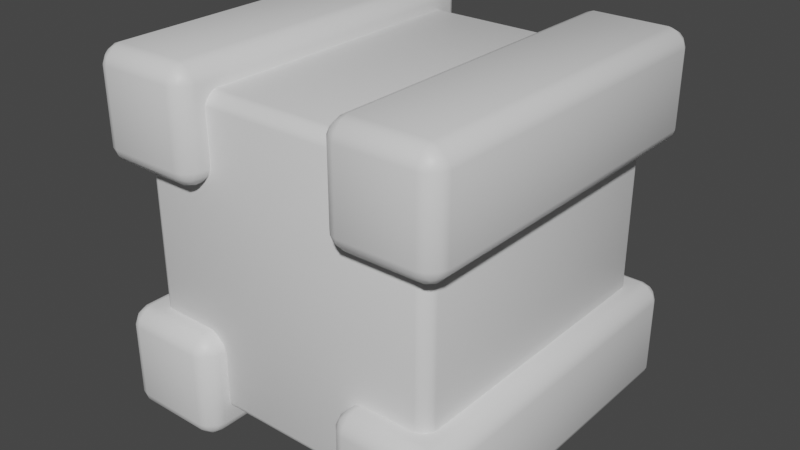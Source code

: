 # Source: Cube.blend  (saved by Blender 2.80.37; exported with 4.5.12 LTS)
import bpy
from mathutils import Matrix  # noqa: F401  (used for matrix-valued properties, if any)

bpy.ops.wm.read_factory_settings(use_empty=True)
scene = bpy.context.scene
scene.name = 'Scene'

# ---- collections
col_collection = bpy.data.collections.new('Collection'); scene.collection.children.link(col_collection)

# ---- materials (node trees are filled in below, after node groups)
mat_material = bpy.data.materials.new('Material')
mat_material.alpha_threshold = 0.0
mat_material.use_transparent_shadow = False
mat_material.roughness = 0.5
mat_material.line_color = (0.0, 0.0, 0.0, 1.0)

# ---- material node trees
mat_material.use_nodes = True; mat_material.node_tree.nodes.clear()
_N = mat_material.node_tree.nodes; _L = mat_material.node_tree.links
n0 = _N.new('ShaderNodeOutputMaterial'); n0.name = 'Material Output'; n0.location = (300, 300)
n1 = _N.new('ShaderNodeBsdfPrincipled'); n1.name = 'Principled BSDF'; n1.location = (10, 300)
n1.distribution = 'GGX'
n1.subsurface_method = 'BURLEY'
n1.inputs[3].default_value = 1.45
_L.new(n1.outputs[0], n0.inputs[0])
n0.is_active_output = True

# ---- world
world_world = bpy.data.worlds.new('World'); scene.world = world_world
world_world.color = (0.05088, 0.05088, 0.05088)
world_world.use_sun_shadow = False
world_world.sun_shadow_jitter_overblur = 0.0

# ---- meshes
me_cube = bpy.data.meshes.new('Cube')
me_cube.from_pydata([(0.8203, 0.8531, 0.7955), (0.7955, 0.8634, 0.7955), (0.7955, 0.8531, 0.8203), (0.8219, 0.8397, 0.8219), (0.7955, 0.8203, 0.8531), (0.7955, 0.7955, 0.8634), (0.8203, 0.7955, 0.8531), (0.8219, 0.8219, 0.8397), (0.8531, 0.8203, 0.7955), (0.8397, 0.8219, 0.8219), (0.8531, 0.7955, 0.8203), (0.8634, 0.7955, 0.7955), (0.8203, 0.7955, -0.8531), (0.7955, 0.7955, -0.8634), (0.7955, 0.8203, -0.8531), (0.8219, 0.8219, -0.8397), (0.7955, 0.8531, -0.8203), (0.7955, 0.8634, -0.7955), (0.8203, 0.8531, -0.7955), (0.8219, 0.8397, -0.8219), (0.8531, 0.7955, -0.8203), (0.8397, 0.8219, -0.8219), (0.8531, 0.8203, -0.7955), (0.8634, 0.7955, -0.7955), (0.8531, -0.8203, 0.7955), (0.8634, -0.7955, 0.7955), (0.8531, -0.7955, 0.8203), (0.8397, -0.8219, 0.8219), (0.8203, -0.7955, 0.8531), (0.7955, -0.7955, 0.8634), (0.7955, -0.8203, 0.8531), (0.8219, -0.8219, 0.8397), (0.8203, -0.8531, 0.7955), (0.8219, -0.8397, 0.8219), (0.7955, -0.8531, 0.8203), (0.7955, -0.8634, 0.7955), (0.8531, -0.7955, -0.8203), (0.8634, -0.7955, -0.7955), (0.8531, -0.8203, -0.7955), (0.8397, -0.8219, -0.8219), (0.8203, -0.8531, -0.7955), (0.7955, -0.8634, -0.7955), (0.7955, -0.8531, -0.8203), (0.8219, -0.8397, -0.8219), (0.8203, -0.7955, -0.8531), (0.8219, -0.8219, -0.8397), (0.7955, -0.8203, -0.8531), (0.7955, -0.7955, -0.8634), (-0.7955, 0.8531, 0.8203), (-0.7955, 0.8634, 0.7955), (-0.8203, 0.8531, 0.7955), (-0.8219, 0.8397, 0.8219), (-0.8531, 0.8203, 0.7955), (-0.8634, 0.7955, 0.7955), (-0.8531, 0.7955, 0.8203), (-0.8397, 0.8219, 0.8219), (-0.7955, 0.8203, 0.8531), (-0.8219, 0.8219, 0.8397), (-0.8203, 0.7955, 0.8531), (-0.7955, 0.7955, 0.8634), (-0.8531, 0.7955, -0.8203), (-0.8634, 0.7955, -0.7955), (-0.8531, 0.8203, -0.7955), (-0.8397, 0.8219, -0.8219), (-0.8203, 0.8531, -0.7955), (-0.7955, 0.8634, -0.7955), (-0.7955, 0.8531, -0.8203), (-0.8219, 0.8397, -0.8219), (-0.8203, 0.7955, -0.8531), (-0.8219, 0.8219, -0.8397), (-0.7955, 0.8203, -0.8531), (-0.7955, 0.7955, -0.8634), (-0.8531, -0.7955, 0.8203), (-0.8634, -0.7955, 0.7955), (-0.8531, -0.8203, 0.7955), (-0.8397, -0.8219, 0.8219), (-0.8203, -0.8531, 0.7955), (-0.7955, -0.8634, 0.7955), (-0.7955, -0.8531, 0.8203), (-0.8219, -0.8397, 0.8219), (-0.8203, -0.7955, 0.8531), (-0.8219, -0.8219, 0.8397), (-0.7955, -0.8203, 0.8531), (-0.7955, -0.7955, 0.8634), (-0.8203, -0.7955, -0.8531), (-0.7955, -0.7955, -0.8634), (-0.7955, -0.8203, -0.8531), (-0.8219, -0.8219, -0.8397), (-0.7955, -0.8531, -0.8203), (-0.7955, -0.8634, -0.7955), (-0.8203, -0.8531, -0.7955), (-0.8219, -0.8397, -0.8219), (-0.8531, -0.7955, -0.8203), (-0.8397, -0.8219, -0.8219), (-0.8531, -0.8203, -0.7955), (-0.8634, -0.7955, -0.7955), (0.4571, -0.9091, 0.4137), (0.4944, -0.9056, 0.4), (0.4935, -0.9455, 0.4137), (0.4548, -0.9478, 0.4334), (0.4935, -0.9889, 0.4571), (0.4944, -1.0, 0.4944), (0.4571, -0.9889, 0.4935), (0.4548, -0.9692, 0.4548), (0.4137, -0.9091, 0.4571), (0.4334, -0.9478, 0.4548), (0.4137, -0.9455, 0.4935), (0.4, -0.9056, 0.4944), (0.4571, -0.9889, 0.9065), (0.4944, -1.0, 0.9056), (0.4935, -0.9889, 0.9429), (0.4548, -0.9692, 0.9452), (0.4935, -0.9455, 0.9863), (0.4944, -0.9056, 1.0), (0.4571, -0.9091, 0.9863), (0.4548, -0.9478, 0.9666), (0.4137, -0.9455, 0.9065), (0.4334, -0.9478, 0.9452), (0.4137, -0.9091, 0.9429), (0.4, -0.9056, 0.9056), (0.4944, 0.9418, 0.415), (0.4944, 0.9056, 0.4), (0.4571, 0.9102, 0.4137), (0.4548, 0.9489, 0.4334), (0.4137, 0.9102, 0.4571), (0.4, 0.9056, 0.4944), (0.415, 0.9418, 0.4944), (0.4334, 0.9489, 0.4548), (0.4935, 0.99, 0.4571), (0.4548, 0.9703, 0.4548), (0.4571, 0.99, 0.4935), (0.4944, 1.0, 0.4944), (0.4571, 0.9102, 0.9863), (0.4944, 0.9056, 1.0), (0.4944, 0.9418, 0.985), (0.4548, 0.9489, 0.9666), (0.4935, 0.99, 0.9429), (0.4944, 1.0, 0.9056), (0.4571, 0.99, 0.9065), (0.4548, 0.9703, 0.9452), (0.4137, 0.9102, 0.9429), (0.4334, 0.9489, 0.9452), (0.415, 0.9418, 0.9056), (0.4, 0.9056, 0.9056), (0.9065, -0.9455, 0.4137), (0.9056, -0.9056, 0.4), (0.9429, -0.9091, 0.4137), (0.9452, -0.9478, 0.4334), (0.9863, -0.9091, 0.4571), (1.0, -0.9056, 0.4944), (0.9863, -0.9455, 0.4935), (0.9666, -0.9478, 0.4548), (0.9065, -0.9889, 0.4571), (0.9452, -0.9692, 0.4548), (0.9429, -0.9889, 0.4935), (0.9056, -1.0, 0.4944), (0.9429, -0.9091, 0.9863), (0.9056, -0.9056, 1.0), (0.9065, -0.9455, 0.9863), (0.9452, -0.9478, 0.9666), (0.9065, -0.9889, 0.9429), (0.9056, -1.0, 0.9056), (0.9429, -0.9889, 0.9065), (0.9452, -0.9692, 0.9452), (0.9863, -0.9091, 0.9429), (0.9666, -0.9478, 0.9452), (0.9863, -0.9455, 0.9065), (1.0, -0.9056, 0.9056), (0.9429, 0.9102, 0.4137), (0.9056, 0.9056, 0.4), (0.9056, 0.9418, 0.415), (0.9452, 0.9489, 0.4334), (0.9065, 0.99, 0.4571), (0.9056, 1.0, 0.4944), (0.9429, 0.99, 0.4935), (0.9452, 0.9703, 0.4548), (0.9863, 0.9102, 0.4571), (0.9666, 0.9489, 0.4548), (0.985, 0.9418, 0.4944), (1.0, 0.9056, 0.4944), (0.9056, 0.9418, 0.985), (0.9056, 0.9056, 1.0), (0.9429, 0.9102, 0.9863), (0.9452, 0.9489, 0.9666), (0.9863, 0.9102, 0.9429), (1.0, 0.9056, 0.9056), (0.985, 0.9418, 0.9056), (0.9666, 0.9489, 0.9452), (0.9065, 0.99, 0.9429), (0.9452, 0.9703, 0.9452), (0.9429, 0.99, 0.9065), (0.9056, 1.0, 0.9056), (-0.9429, -0.9091, 0.4137), (-0.9056, -0.9056, 0.4), (-0.9065, -0.9455, 0.4137), (-0.9452, -0.9478, 0.4334), (-0.9065, -0.9889, 0.4571), (-0.9056, -1.0, 0.4944), (-0.9429, -0.9889, 0.4935), (-0.9452, -0.9692, 0.4548), (-0.9863, -0.9091, 0.4571), (-0.9666, -0.9478, 0.4548), (-0.9863, -0.9455, 0.4935), (-1.0, -0.9056, 0.4944), (-0.9429, -0.9889, 0.9065), (-0.9056, -1.0, 0.9056), (-0.9065, -0.9889, 0.9429), (-0.9452, -0.9692, 0.9452), (-0.9065, -0.9455, 0.9863), (-0.9056, -0.9056, 1.0), (-0.9429, -0.9091, 0.9863), (-0.9452, -0.9478, 0.9666), (-0.9863, -0.9455, 0.9065), (-0.9666, -0.9478, 0.9452), (-0.9863, -0.9091, 0.9429), (-1.0, -0.9056, 0.9056), (-0.9056, 0.9418, 0.415), (-0.9056, 0.9056, 0.4), (-0.9429, 0.9102, 0.4137), (-0.9452, 0.9489, 0.4334), (-0.9863, 0.9102, 0.4571), (-1.0, 0.9056, 0.4944), (-0.985, 0.9418, 0.4944), (-0.9666, 0.9489, 0.4548), (-0.9065, 0.99, 0.4571), (-0.9452, 0.9703, 0.4548), (-0.9429, 0.99, 0.4935), (-0.9056, 1.0, 0.4944), (-0.9429, 0.9102, 0.9863), (-0.9056, 0.9056, 1.0), (-0.9056, 0.9418, 0.985), (-0.9452, 0.9489, 0.9666), (-0.9065, 0.99, 0.9429), (-0.9056, 1.0, 0.9056), (-0.9429, 0.99, 0.9065), (-0.9452, 0.9703, 0.9452), (-0.9863, 0.9102, 0.9429), (-0.9666, 0.9489, 0.9452), (-0.985, 0.9418, 0.9056), (-1.0, 0.9056, 0.9056), (-0.4935, -0.9455, 0.4137), (-0.4944, -0.9056, 0.4), (-0.4571, -0.9091, 0.4137), (-0.4548, -0.9478, 0.4334), (-0.4137, -0.9091, 0.4571), (-0.4, -0.9056, 0.4944), (-0.4137, -0.9455, 0.4935), (-0.4334, -0.9478, 0.4548), (-0.4935, -0.9889, 0.4571), (-0.4548, -0.9692, 0.4548), (-0.4571, -0.9889, 0.4935), (-0.4944, -1.0, 0.4944), (-0.4571, -0.9091, 0.9863), (-0.4944, -0.9056, 1.0), (-0.4935, -0.9455, 0.9863), (-0.4548, -0.9478, 0.9666), (-0.4935, -0.9889, 0.9429), (-0.4944, -1.0, 0.9056), (-0.4571, -0.9889, 0.9065), (-0.4548, -0.9692, 0.9452), (-0.4137, -0.9091, 0.9429), (-0.4334, -0.9478, 0.9452), (-0.4137, -0.9455, 0.9065), (-0.4, -0.9056, 0.9056), (-0.4571, 0.9102, 0.4137), (-0.4944, 0.9056, 0.4), (-0.4944, 0.9418, 0.415), (-0.4548, 0.9489, 0.4334), (-0.4935, 0.99, 0.4571), (-0.4944, 1.0, 0.4944), (-0.4571, 0.99, 0.4935), (-0.4548, 0.9703, 0.4548), (-0.4137, 0.9102, 0.4571), (-0.4334, 0.9489, 0.4548), (-0.415, 0.9418, 0.4944), (-0.4, 0.9056, 0.4944), (-0.4944, 0.9418, 0.985), (-0.4944, 0.9056, 1.0), (-0.4571, 0.9102, 0.9863), (-0.4548, 0.9489, 0.9666), (-0.4137, 0.9102, 0.9429), (-0.4, 0.9056, 0.9056), (-0.415, 0.9418, 0.9056), (-0.4334, 0.9489, 0.9452), (-0.4935, 0.99, 0.9429), (-0.4548, 0.9703, 0.9452), (-0.4571, 0.99, 0.9065), (-0.4944, 1.0, 0.9056), (-0.9429, -0.9091, -0.9863), (-0.9056, -0.9056, -1.0), (-0.9065, -0.9455, -0.9863), (-0.9452, -0.9478, -0.9666), (-0.9065, -0.9889, -0.9429), (-0.9056, -1.0, -0.9056), (-0.9429, -0.9889, -0.9065), (-0.9452, -0.9692, -0.9452), (-0.9863, -0.9091, -0.9429), (-0.9666, -0.9478, -0.9452), (-0.9863, -0.9455, -0.9065), (-1.0, -0.9056, -0.9056), (-0.9429, -0.9889, -0.4935), (-0.9056, -1.0, -0.4944), (-0.9065, -0.9889, -0.4571), (-0.9452, -0.9692, -0.4548), (-0.9065, -0.9455, -0.4137), (-0.9056, -0.9056, -0.4), (-0.9429, -0.9091, -0.4137), (-0.9452, -0.9478, -0.4334), (-0.9863, -0.9455, -0.4935), (-0.9666, -0.9478, -0.4548), (-0.9863, -0.9091, -0.4571), (-1.0, -0.9056, -0.4944), (-0.9056, 0.9418, -0.985), (-0.9056, 0.9056, -1.0), (-0.9429, 0.9102, -0.9863), (-0.9452, 0.9489, -0.9666), (-0.9863, 0.9102, -0.9429), (-1.0, 0.9056, -0.9056), (-0.985, 0.9418, -0.9056), (-0.9666, 0.9489, -0.9452), (-0.9065, 0.99, -0.9429), (-0.9452, 0.9703, -0.9452), (-0.9429, 0.99, -0.9065), (-0.9056, 1.0, -0.9056), (-0.9429, 0.9102, -0.4137), (-0.9056, 0.9056, -0.4), (-0.9056, 0.9418, -0.415), (-0.9452, 0.9489, -0.4334), (-0.9065, 0.99, -0.4571), (-0.9056, 1.0, -0.4944), (-0.9429, 0.99, -0.4935), (-0.9452, 0.9703, -0.4548), (-0.9863, 0.9102, -0.4571), (-0.9666, 0.9489, -0.4548), (-0.985, 0.9418, -0.4944), (-1.0, 0.9056, -0.4944), (-0.4935, -0.9455, -0.9863), (-0.4944, -0.9056, -1.0), (-0.4571, -0.9091, -0.9863), (-0.4548, -0.9478, -0.9666), (-0.4137, -0.9091, -0.9429), (-0.4, -0.9056, -0.9056), (-0.4137, -0.9455, -0.9065), (-0.4334, -0.9478, -0.9452), (-0.4935, -0.9889, -0.9429), (-0.4548, -0.9692, -0.9452), (-0.4571, -0.9889, -0.9065), (-0.4944, -1.0, -0.9056), (-0.4571, -0.9091, -0.4137), (-0.4944, -0.9056, -0.4), (-0.4935, -0.9455, -0.4137), (-0.4548, -0.9478, -0.4334), (-0.4935, -0.9889, -0.4571), (-0.4944, -1.0, -0.4944), (-0.4571, -0.9889, -0.4935), (-0.4548, -0.9692, -0.4548), (-0.4137, -0.9091, -0.4571), (-0.4334, -0.9478, -0.4548), (-0.4137, -0.9455, -0.4935), (-0.4, -0.9056, -0.4944), (-0.4571, 0.9102, -0.9863), (-0.4944, 0.9056, -1.0), (-0.4944, 0.9418, -0.985), (-0.4548, 0.9489, -0.9666), (-0.4935, 0.99, -0.9429), (-0.4944, 1.0, -0.9056), (-0.4571, 0.99, -0.9065), (-0.4548, 0.9703, -0.9452), (-0.4137, 0.9102, -0.9429), (-0.4334, 0.9489, -0.9452), (-0.415, 0.9418, -0.9056), (-0.4, 0.9056, -0.9056), (-0.4944, 0.9418, -0.415), (-0.4944, 0.9056, -0.4), (-0.4571, 0.9102, -0.4137), (-0.4548, 0.9489, -0.4334), (-0.4137, 0.9102, -0.4571), (-0.4, 0.9056, -0.4944), (-0.415, 0.9418, -0.4944), (-0.4334, 0.9489, -0.4548), (-0.4935, 0.99, -0.4571), (-0.4548, 0.9703, -0.4548), (-0.4571, 0.99, -0.4935), (-0.4944, 1.0, -0.4944), (0.4571, -0.9091, -0.9863), (0.4944, -0.9056, -1.0), (0.4935, -0.9455, -0.9863), (0.4548, -0.9478, -0.9666), (0.4935, -0.9889, -0.9429), (0.4944, -1.0, -0.9056), (0.4571, -0.9889, -0.9065), (0.4548, -0.9692, -0.9452), (0.4137, -0.9091, -0.9429), (0.4334, -0.9478, -0.9452), (0.4137, -0.9455, -0.9065), (0.4, -0.9056, -0.9056), (0.4571, -0.9889, -0.4935), (0.4944, -1.0, -0.4944), (0.4935, -0.9889, -0.4571), (0.4548, -0.9692, -0.4548), (0.4935, -0.9455, -0.4137), (0.4944, -0.9056, -0.4), (0.4571, -0.9091, -0.4137), (0.4548, -0.9478, -0.4334), (0.4137, -0.9455, -0.4935), (0.4334, -0.9478, -0.4548), (0.4137, -0.9091, -0.4571), (0.4, -0.9056, -0.4944), (0.4944, 0.9418, -0.985), (0.4944, 0.9056, -1.0), (0.4571, 0.9102, -0.9863), (0.4548, 0.9489, -0.9666), (0.4137, 0.9102, -0.9429), (0.4, 0.9056, -0.9056), (0.415, 0.9418, -0.9056), (0.4334, 0.9489, -0.9452), (0.4935, 0.99, -0.9429), (0.4548, 0.9703, -0.9452), (0.4571, 0.99, -0.9065), (0.4944, 1.0, -0.9056), (0.4571, 0.9102, -0.4137), (0.4944, 0.9056, -0.4), (0.4944, 0.9418, -0.415), (0.4548, 0.9489, -0.4334), (0.4935, 0.99, -0.4571), (0.4944, 1.0, -0.4944), (0.4571, 0.99, -0.4935), (0.4548, 0.9703, -0.4548), (0.4137, 0.9102, -0.4571), (0.4334, 0.9489, -0.4548), (0.415, 0.9418, -0.4944), (0.4, 0.9056, -0.4944), (0.9065, -0.9455, -0.9863), (0.9056, -0.9056, -1.0), (0.9429, -0.9091, -0.9863), (0.9452, -0.9478, -0.9666), (0.9863, -0.9091, -0.9429), (1.0, -0.9056, -0.9056), (0.9863, -0.9455, -0.9065), (0.9666, -0.9478, -0.9452), (0.9065, -0.9889, -0.9429), (0.9452, -0.9692, -0.9452), (0.9429, -0.9889, -0.9065), (0.9056, -1.0, -0.9056), (0.9429, -0.9091, -0.4137), (0.9056, -0.9056, -0.4), (0.9065, -0.9455, -0.4137), (0.9452, -0.9478, -0.4334), (0.9065, -0.9889, -0.4571), (0.9056, -1.0, -0.4944), (0.9429, -0.9889, -0.4935), (0.9452, -0.9692, -0.4548), (0.9863, -0.9091, -0.4571), (0.9666, -0.9478, -0.4548), (0.9863, -0.9455, -0.4935), (1.0, -0.9056, -0.4944), (0.9429, 0.9102, -0.9863), (0.9056, 0.9056, -1.0), (0.9056, 0.9418, -0.985), (0.9452, 0.9489, -0.9666), (0.9065, 0.99, -0.9429), (0.9056, 1.0, -0.9056), (0.9429, 0.99, -0.9065), (0.9452, 0.9703, -0.9452), (0.9863, 0.9102, -0.9429), (0.9666, 0.9489, -0.9452), (0.985, 0.9418, -0.9056), (1.0, 0.9056, -0.9056), (0.9056, 0.9418, -0.415), (0.9056, 0.9056, -0.4), (0.9429, 0.9102, -0.4137), (0.9452, 0.9489, -0.4334), (0.9863, 0.9102, -0.4571), (1.0, 0.9056, -0.4944), (0.985, 0.9418, -0.4944), (0.9666, 0.9489, -0.4548), (0.9065, 0.99, -0.4571), (0.9452, 0.9703, -0.4548), (0.9429, 0.99, -0.4935), (0.9056, 1.0, -0.4944)], [], [(32, 40, 38, 24), (68, 84, 92, 60), (39, 43, 45), (23, 11, 25, 37), (44, 12, 20, 36), (65, 49, 1, 17), (14, 70, 66, 16), (30, 82, 78, 34), (86, 46, 42, 88), (50, 64, 62, 52), (75, 79, 81), (90, 76, 74, 94), (63, 67, 69), (71, 13, 47, 85), (3, 7, 9), (87, 91, 93), (27, 31, 33), (80, 58, 54, 72), (41, 35, 77, 89), (5, 59, 83, 29), (51, 55, 57), (95, 73, 53, 61), (6, 28, 26, 10), (15, 19, 21), (56, 4, 2, 48), (0, 1, 2, 3), (4, 5, 6, 7), (8, 9, 10, 11), (12, 13, 14, 15), (16, 17, 18, 19), (20, 21, 22, 23), (24, 25, 26, 27), (28, 29, 30, 31), (32, 33, 34, 35), (36, 37, 38, 39), (40, 41, 42, 43), (44, 45, 46, 47), (48, 49, 50, 51), (52, 53, 54, 55), (56, 57, 58, 59), (60, 61, 62, 63), (64, 65, 66, 67), (68, 69, 70, 71), (72, 73, 74, 75), (76, 77, 78, 79), (80, 81, 82, 83), (84, 85, 86, 87), (88, 89, 90, 91), (92, 93, 94, 95), (8, 0, 3, 9), (2, 4, 7, 3), (6, 10, 9, 7), (20, 12, 15, 21), (14, 16, 19, 15), (18, 22, 21, 19), (32, 24, 27, 33), (26, 28, 31, 27), (30, 34, 33, 31), (44, 36, 39, 45), (38, 40, 43, 39), (42, 46, 45, 43), (56, 48, 51, 57), (50, 52, 55, 51), (54, 58, 57, 55), (68, 60, 63, 69), (62, 64, 67, 63), (66, 70, 69, 67), (80, 72, 75, 81), (74, 76, 79, 75), (78, 82, 81, 79), (92, 84, 87, 93), (86, 88, 91, 87), (90, 94, 93, 91), (71, 85, 84, 68), (95, 61, 60, 92), (13, 71, 70, 14), (65, 17, 16, 66), (11, 23, 22, 8), (17, 1, 0, 18), (89, 77, 76, 90), (73, 95, 94, 74), (35, 41, 40, 32), (37, 25, 24, 38), (49, 65, 64, 50), (61, 53, 52, 62), (29, 83, 82, 30), (77, 35, 34, 78), (5, 29, 28, 6), (25, 11, 10, 26), (85, 47, 46, 86), (41, 89, 88, 42), (83, 59, 58, 80), (53, 73, 72, 54), (59, 5, 4, 56), (1, 49, 48, 2), (47, 13, 12, 44), (23, 37, 36, 20), (8, 22, 18, 0), (107, 119, 143, 125), (182, 156, 164, 184), (170, 120, 128, 172), (111, 115, 117), (135, 139, 141), (121, 169, 145, 97), (158, 112, 110, 160), (138, 130, 126, 142), (134, 180, 188, 136), (146, 168, 176, 148), (171, 175, 177), (186, 178, 174, 190), (99, 103, 105), (155, 161, 109, 101), (181, 133, 113, 157), (131, 137, 191, 173), (123, 127, 129), (147, 151, 153), (183, 187, 189), (162, 154, 150, 166), (159, 163, 165), (179, 185, 167, 149), (102, 108, 116, 106), (114, 132, 140, 118), (98, 144, 152, 100), (96, 97, 98, 99), (100, 101, 102, 103), (104, 105, 106, 107), (108, 109, 110, 111), (112, 113, 114, 115), (116, 117, 118, 119), (120, 121, 122, 123), (124, 125, 126, 127), (128, 129, 130, 131), (132, 133, 134, 135), (136, 137, 138, 139), (140, 141, 142, 143), (144, 145, 146, 147), (148, 149, 150, 151), (152, 153, 154, 155), (156, 157, 158, 159), (160, 161, 162, 163), (164, 165, 166, 167), (168, 169, 170, 171), (172, 173, 174, 175), (176, 177, 178, 179), (180, 181, 182, 183), (184, 185, 186, 187), (188, 189, 190, 191), (104, 96, 99, 105), (98, 100, 103, 99), (102, 106, 105, 103), (116, 108, 111, 117), (110, 112, 115, 111), (114, 118, 117, 115), (128, 120, 123, 129), (122, 124, 127, 123), (126, 130, 129, 127), (140, 132, 135, 141), (134, 136, 139, 135), (138, 142, 141, 139), (152, 144, 147, 153), (146, 148, 151, 147), (150, 154, 153, 151), (164, 156, 159, 165), (158, 160, 163, 159), (162, 166, 165, 163), (176, 168, 171, 177), (170, 172, 175, 171), (174, 178, 177, 175), (188, 180, 183, 189), (182, 184, 187, 183), (186, 190, 189, 187), (121, 97, 96, 122), (107, 125, 124, 104), (101, 109, 108, 102), (119, 107, 106, 116), (113, 133, 132, 114), (143, 119, 118, 140), (137, 131, 130, 138), (125, 143, 142, 126), (169, 121, 120, 170), (131, 173, 172, 128), (133, 181, 180, 134), (191, 137, 136, 188), (185, 179, 178, 186), (173, 191, 190, 174), (145, 169, 168, 146), (179, 149, 148, 176), (181, 157, 156, 182), (167, 185, 184, 164), (161, 155, 154, 162), (149, 167, 166, 150), (97, 145, 144, 98), (155, 101, 100, 152), (157, 113, 112, 158), (109, 161, 160, 110), (122, 96, 104, 124), (203, 215, 239, 221), (278, 252, 260, 280), (266, 216, 224, 268), (207, 211, 213), (231, 235, 237), (217, 265, 241, 193), (254, 208, 206, 256), (234, 226, 222, 238), (230, 276, 284, 232), (242, 264, 272, 244), (267, 271, 273), (282, 274, 270, 286), (195, 199, 201), (251, 257, 205, 197), (277, 229, 209, 253), (227, 233, 287, 269), (219, 223, 225), (243, 247, 249), (279, 283, 285), (258, 250, 246, 262), (255, 259, 261), (275, 281, 263, 245), (198, 204, 212, 202), (210, 228, 236, 214), (194, 240, 248, 196), (192, 193, 194, 195), (196, 197, 198, 199), (200, 201, 202, 203), (204, 205, 206, 207), (208, 209, 210, 211), (212, 213, 214, 215), (216, 217, 218, 219), (220, 221, 222, 223), (224, 225, 226, 227), (228, 229, 230, 231), (232, 233, 234, 235), (236, 237, 238, 239), (240, 241, 242, 243), (244, 245, 246, 247), (248, 249, 250, 251), (252, 253, 254, 255), (256, 257, 258, 259), (260, 261, 262, 263), (264, 265, 266, 267), (268, 269, 270, 271), (272, 273, 274, 275), (276, 277, 278, 279), (280, 281, 282, 283), (284, 285, 286, 287), (200, 192, 195, 201), (194, 196, 199, 195), (198, 202, 201, 199), (212, 204, 207, 213), (206, 208, 211, 207), (210, 214, 213, 211), (224, 216, 219, 225), (218, 220, 223, 219), (222, 226, 225, 223), (236, 228, 231, 237), (230, 232, 235, 231), (234, 238, 237, 235), (248, 240, 243, 249), (242, 244, 247, 243), (246, 250, 249, 247), (260, 252, 255, 261), (254, 256, 259, 255), (258, 262, 261, 259), (272, 264, 267, 273), (266, 268, 271, 267), (270, 274, 273, 271), (284, 276, 279, 285), (278, 280, 283, 279), (282, 286, 285, 283), (217, 193, 192, 218), (203, 221, 220, 200), (197, 205, 204, 198), (215, 203, 202, 212), (209, 229, 228, 210), (239, 215, 214, 236), (233, 227, 226, 234), (221, 239, 238, 222), (265, 217, 216, 266), (227, 269, 268, 224), (229, 277, 276, 230), (287, 233, 232, 284), (281, 275, 274, 282), (269, 287, 286, 270), (241, 265, 264, 242), (275, 245, 244, 272), (277, 253, 252, 278), (263, 281, 280, 260), (257, 251, 250, 258), (245, 263, 262, 246), (193, 241, 240, 194), (251, 197, 196, 248), (253, 209, 208, 254), (205, 257, 256, 206), (218, 192, 200, 220), (299, 311, 335, 317), (374, 348, 356, 376), (362, 312, 320, 364), (303, 307, 309), (327, 331, 333), (313, 361, 337, 289), (350, 304, 302, 352), (330, 322, 318, 334), (326, 372, 380, 328), (338, 360, 368, 340), (363, 367, 369), (378, 370, 366, 382), (291, 295, 297), (347, 353, 301, 293), (373, 325, 305, 349), (323, 329, 383, 365), (315, 319, 321), (339, 343, 345), (375, 379, 381), (354, 346, 342, 358), (351, 355, 357), (371, 377, 359, 341), (294, 300, 308, 298), (306, 324, 332, 310), (290, 336, 344, 292), (288, 289, 290, 291), (292, 293, 294, 295), (296, 297, 298, 299), (300, 301, 302, 303), (304, 305, 306, 307), (308, 309, 310, 311), (312, 313, 314, 315), (316, 317, 318, 319), (320, 321, 322, 323), (324, 325, 326, 327), (328, 329, 330, 331), (332, 333, 334, 335), (336, 337, 338, 339), (340, 341, 342, 343), (344, 345, 346, 347), (348, 349, 350, 351), (352, 353, 354, 355), (356, 357, 358, 359), (360, 361, 362, 363), (364, 365, 366, 367), (368, 369, 370, 371), (372, 373, 374, 375), (376, 377, 378, 379), (380, 381, 382, 383), (296, 288, 291, 297), (290, 292, 295, 291), (294, 298, 297, 295), (308, 300, 303, 309), (302, 304, 307, 303), (306, 310, 309, 307), (320, 312, 315, 321), (314, 316, 319, 315), (318, 322, 321, 319), (332, 324, 327, 333), (326, 328, 331, 327), (330, 334, 333, 331), (344, 336, 339, 345), (338, 340, 343, 339), (342, 346, 345, 343), (356, 348, 351, 357), (350, 352, 355, 351), (354, 358, 357, 355), (368, 360, 363, 369), (362, 364, 367, 363), (366, 370, 369, 367), (380, 372, 375, 381), (374, 376, 379, 375), (378, 382, 381, 379), (313, 289, 288, 314), (299, 317, 316, 296), (293, 301, 300, 294), (311, 299, 298, 308), (305, 325, 324, 306), (335, 311, 310, 332), (329, 323, 322, 330), (317, 335, 334, 318), (361, 313, 312, 362), (323, 365, 364, 320), (325, 373, 372, 326), (383, 329, 328, 380), (377, 371, 370, 378), (365, 383, 382, 366), (337, 361, 360, 338), (371, 341, 340, 368), (373, 349, 348, 374), (359, 377, 376, 356), (353, 347, 346, 354), (341, 359, 358, 342), (289, 337, 336, 290), (347, 293, 292, 344), (349, 305, 304, 350), (301, 353, 352, 302), (314, 288, 296, 316), (395, 407, 431, 413), (470, 444, 452, 472), (458, 408, 416, 460), (399, 403, 405), (423, 427, 429), (409, 457, 433, 385), (446, 400, 398, 448), (426, 418, 414, 430), (422, 468, 476, 424), (434, 456, 464, 436), (459, 463, 465), (474, 466, 462, 478), (387, 391, 393), (443, 449, 397, 389), (469, 421, 401, 445), (419, 425, 479, 461), (411, 415, 417), (435, 439, 441), (471, 475, 477), (450, 442, 438, 454), (447, 451, 453), (467, 473, 455, 437), (390, 396, 404, 394), (402, 420, 428, 406), (386, 432, 440, 388), (384, 385, 386, 387), (388, 389, 390, 391), (392, 393, 394, 395), (396, 397, 398, 399), (400, 401, 402, 403), (404, 405, 406, 407), (408, 409, 410, 411), (412, 413, 414, 415), (416, 417, 418, 419), (420, 421, 422, 423), (424, 425, 426, 427), (428, 429, 430, 431), (432, 433, 434, 435), (436, 437, 438, 439), (440, 441, 442, 443), (444, 445, 446, 447), (448, 449, 450, 451), (452, 453, 454, 455), (456, 457, 458, 459), (460, 461, 462, 463), (464, 465, 466, 467), (468, 469, 470, 471), (472, 473, 474, 475), (476, 477, 478, 479), (392, 384, 387, 393), (386, 388, 391, 387), (390, 394, 393, 391), (404, 396, 399, 405), (398, 400, 403, 399), (402, 406, 405, 403), (416, 408, 411, 417), (410, 412, 415, 411), (414, 418, 417, 415), (428, 420, 423, 429), (422, 424, 427, 423), (426, 430, 429, 427), (440, 432, 435, 441), (434, 436, 439, 435), (438, 442, 441, 439), (452, 444, 447, 453), (446, 448, 451, 447), (450, 454, 453, 451), (464, 456, 459, 465), (458, 460, 463, 459), (462, 466, 465, 463), (476, 468, 471, 477), (470, 472, 475, 471), (474, 478, 477, 475), (409, 385, 384, 410), (395, 413, 412, 392), (389, 397, 396, 390), (407, 395, 394, 404), (401, 421, 420, 402), (431, 407, 406, 428), (425, 419, 418, 426), (413, 431, 430, 414), (457, 409, 408, 458), (419, 461, 460, 416), (421, 469, 468, 422), (479, 425, 424, 476), (473, 467, 466, 474), (461, 479, 478, 462), (433, 457, 456, 434), (467, 437, 436, 464), (469, 445, 444, 470), (455, 473, 472, 452), (449, 443, 442, 450), (437, 455, 454, 438), (385, 433, 432, 386), (443, 389, 388, 440), (445, 401, 400, 446), (397, 449, 448, 398), (410, 384, 392, 412)])
me_cube.polygons.foreach_set('use_smooth', [True] * 490)
_uv = me_cube.uv_layers.new(name='UVMap')
_uv.uv.foreach_set('vector', [0.7553, 0.6419, 0.5941, 0.6419, 0.5941, 0.6385, 0.7553, 0.6385, 0.4166, 0.8194, 0.4166, 0.9806, 0.4132, 0.9806, 0.4132, 0.8194, 0.2414, 0.8083, 0.2414, 0.8101, 0.2396, 0.8083, 0.2441, 0.6444, 0.4053, 0.6444, 0.4053, 0.8056, 0.2441, 0.8056, 0.5828, 0.9806, 0.5828, 0.8194, 0.5862, 0.8194, 0.5862, 0.9806, 0.4191, 0.6444, 0.5803, 0.6444, 0.5803, 0.8056, 0.4191, 0.8056, 0.5803, 0.8169, 0.4191, 0.8169, 0.4191, 0.8135, 0.5803, 0.8135, 0.2441, 0.9831, 0.4053, 0.9831, 0.4053, 0.9865, 0.2441, 0.9865, 0.4191, 0.9831, 0.5803, 0.9831, 0.5803, 0.9865, 0.4191, 0.9865, 0.5803, 0.6419, 0.4191, 0.6419, 0.4191, 0.6385, 0.5803, 0.6385, 0.583, 0.6417, 0.583, 0.6399, 0.5848, 0.6417, 0.5941, 0.8092, 0.7553, 0.8092, 0.7553, 0.8158, 0.5941, 0.8158, 0.4164, 0.8083, 0.4164, 0.8101, 0.4146, 0.8083, 0.4191, 0.8194, 0.5803, 0.8194, 0.5803, 0.9806, 0.4191, 0.9806, 0.758, 0.8083, 0.7598, 0.8083, 0.758, 0.8101, 0.4164, 0.9833, 0.4164, 0.9851, 0.4146, 0.9833, 0.408, 0.8083, 0.4098, 0.8083, 0.408, 0.8101, 0.4078, 0.9806, 0.4078, 0.8194, 0.4112, 0.8194, 0.4112, 0.9806, 0.5941, 0.6444, 0.7553, 0.6444, 0.7553, 0.8056, 0.5941, 0.8056, 0.2441, 0.8194, 0.4053, 0.8194, 0.4053, 0.9806, 0.2441, 0.9806, 0.583, 0.6417, 0.583, 0.6399, 0.5848, 0.6417, 0.5941, 0.8194, 0.7553, 0.8194, 0.7553, 0.9806, 0.5941, 0.9806, 0.2416, 0.8194, 0.2416, 0.9806, 0.2382, 0.9806, 0.2382, 0.8194, 0.583, 0.8167, 0.583, 0.8149, 0.5848, 0.8167, 0.4053, 0.8169, 0.2441, 0.8169, 0.2441, 0.8135, 0.4053, 0.8135, 0.4053, 0.6385, 0.4053, 0.6375, 0.4068, 0.6375, 0.4068, 0.6393, 0.2441, 0.8169, 0.2441, 0.8179, 0.2426, 0.8179, 0.2426, 0.8161, 0.4053, 0.6419, 0.4068, 0.6411, 0.4068, 0.6429, 0.4053, 0.6429, 0.5828, 0.8194, 0.5803, 0.8194, 0.5803, 0.8169, 0.583, 0.8167, 0.5803, 0.8135, 0.5803, 0.8125, 0.5818, 0.8125, 0.5818, 0.8143, 0.5862, 0.8194, 0.5854, 0.8179, 0.5872, 0.8179, 0.5872, 0.8194, 0.7553, 0.6385, 0.7553, 0.6375, 0.7568, 0.6375, 0.7568, 0.6393, 0.2416, 0.9806, 0.2426, 0.9806, 0.2426, 0.9821, 0.2408, 0.9821, 0.7553, 0.6419, 0.7568, 0.6411, 0.7568, 0.6429, 0.7553, 0.6429, 0.5862, 0.9806, 0.5872, 0.9806, 0.5872, 0.9821, 0.5854, 0.9821, 0.5941, 0.6419, 0.5941, 0.6429, 0.5926, 0.6429, 0.5926, 0.6411, 0.5828, 0.9806, 0.5836, 0.9821, 0.5818, 0.9821, 0.5818, 0.9806, 0.4053, 0.8135, 0.4053, 0.8125, 0.4068, 0.8125, 0.4068, 0.8143, 0.5803, 0.6385, 0.5803, 0.6375, 0.5818, 0.6375, 0.5818, 0.6393, 0.4053, 0.8169, 0.4068, 0.8161, 0.4068, 0.8179, 0.4053, 0.8179, 0.4132, 0.8194, 0.4122, 0.8194, 0.4122, 0.8179, 0.414, 0.8179, 0.4191, 0.6419, 0.4191, 0.6429, 0.4176, 0.6429, 0.4176, 0.6411, 0.4166, 0.8194, 0.4158, 0.8179, 0.4176, 0.8179, 0.4176, 0.8194, 0.4112, 0.9806, 0.4122, 0.9806, 0.4122, 0.9821, 0.4104, 0.9821, 0.7553, 0.8092, 0.7553, 0.8071, 0.7568, 0.8071, 0.7568, 0.8107, 0.4078, 0.9806, 0.4086, 0.9821, 0.4068, 0.9821, 0.4068, 0.9806, 0.4166, 0.9806, 0.4191, 0.9806, 0.4191, 0.9831, 0.4164, 0.9833, 0.4191, 0.9865, 0.4191, 0.9875, 0.4176, 0.9875, 0.4176, 0.9857, 0.4132, 0.9806, 0.414, 0.9821, 0.4122, 0.9821, 0.4122, 0.9806, 0.4053, 0.6419, 0.4053, 0.6385, 0.4068, 0.6393, 0.4068, 0.6411, 0.2441, 0.8135, 0.2441, 0.8169, 0.2426, 0.8161, 0.2426, 0.8143, 0.2416, 0.8194, 0.2382, 0.8194, 0.239, 0.8179, 0.2408, 0.8179, 0.5862, 0.8194, 0.5828, 0.8194, 0.583, 0.8167, 0.5848, 0.8167, 0.5803, 0.8169, 0.5803, 0.8135, 0.583, 0.8149, 0.583, 0.8167, 0.2441, 0.6385, 0.2441, 0.6419, 0.2426, 0.6411, 0.2426, 0.6393, 0.7553, 0.6419, 0.7553, 0.6385, 0.7568, 0.6393, 0.7568, 0.6411, 0.2382, 0.9806, 0.2416, 0.9806, 0.2408, 0.9821, 0.239, 0.9821, 0.2441, 0.9831, 0.2441, 0.9865, 0.2426, 0.9857, 0.2426, 0.9839, 0.5828, 0.9806, 0.5862, 0.9806, 0.5854, 0.9821, 0.5836, 0.9821, 0.5941, 0.6385, 0.5941, 0.6419, 0.5926, 0.6411, 0.5926, 0.6393, 0.5803, 0.9865, 0.5803, 0.9831, 0.5818, 0.9839, 0.5818, 0.9857, 0.4053, 0.8169, 0.4053, 0.8135, 0.4068, 0.8143, 0.4068, 0.8161, 0.5803, 0.6419, 0.5803, 0.6385, 0.583, 0.6399, 0.583, 0.6417, 0.4112, 0.8194, 0.4078, 0.8194, 0.4086, 0.8179, 0.4104, 0.8179, 0.4166, 0.8194, 0.4132, 0.8194, 0.414, 0.8179, 0.4158, 0.8179, 0.4191, 0.6385, 0.4191, 0.6419, 0.4176, 0.6411, 0.4176, 0.6393, 0.4191, 0.8135, 0.4191, 0.8169, 0.4176, 0.8161, 0.4176, 0.8143, 0.4078, 0.9806, 0.4112, 0.9806, 0.4104, 0.9821, 0.4086, 0.9821, 0.7553, 0.8158, 0.7553, 0.8092, 0.7568, 0.8107, 0.7568, 0.8143, 0.4053, 0.9865, 0.4053, 0.9831, 0.4068, 0.9839, 0.4068, 0.9857, 0.4132, 0.9806, 0.4166, 0.9806, 0.4164, 0.9833, 0.4146, 0.9833, 0.4191, 0.9831, 0.4191, 0.9865, 0.4164, 0.9851, 0.4164, 0.9833, 0.5941, 0.8092, 0.5941, 0.8158, 0.5926, 0.8143, 0.5926, 0.8107, 0.4191, 0.8194, 0.4191, 0.9806, 0.4166, 0.9806, 0.4166, 0.8194, 0.5941, 0.8194, 0.5941, 0.9806, 0.5926, 0.9806, 0.5926, 0.8194, 0.5803, 0.8194, 0.4191, 0.8194, 0.4191, 0.8169, 0.5803, 0.8169, 0.4191, 0.6444, 0.4191, 0.8056, 0.4176, 0.8056, 0.4176, 0.6444, 0.4053, 0.6444, 0.2441, 0.6444, 0.2441, 0.6419, 0.4053, 0.6419, 0.4191, 0.8056, 0.5803, 0.8056, 0.5803, 0.8071, 0.4191, 0.8071, 0.5941, 0.8056, 0.7553, 0.8056, 0.7553, 0.8092, 0.5941, 0.8092, 0.7553, 0.8194, 0.5941, 0.8194, 0.5941, 0.8158, 0.7553, 0.8158, 0.7553, 0.6444, 0.5941, 0.6444, 0.5941, 0.6419, 0.7553, 0.6419, 0.2441, 0.8056, 0.4053, 0.8056, 0.4053, 0.8071, 0.2441, 0.8071, 0.5803, 0.6444, 0.4191, 0.6444, 0.4191, 0.6419, 0.5803, 0.6419, 0.5941, 0.9806, 0.7553, 0.9806, 0.7553, 0.9821, 0.5941, 0.9821, 0.2441, 0.9806, 0.4053, 0.9806, 0.4053, 0.9831, 0.2441, 0.9831, 0.7553, 0.8056, 0.7553, 0.6444, 0.7568, 0.6444, 0.7568, 0.8056, 0.2441, 0.8194, 0.2441, 0.9806, 0.2416, 0.9806, 0.2416, 0.8194, 0.4053, 0.8056, 0.4053, 0.6444, 0.4068, 0.6444, 0.4068, 0.8056, 0.4191, 0.9806, 0.5803, 0.9806, 0.5803, 0.9831, 0.4191, 0.9831, 0.5941, 0.6444, 0.5941, 0.8056, 0.5926, 0.8056, 0.5926, 0.6444, 0.4053, 0.9806, 0.4053, 0.8194, 0.4078, 0.8194, 0.4078, 0.9806, 0.7553, 0.9806, 0.7553, 0.8194, 0.7568, 0.8194, 0.7568, 0.9806, 0.4053, 0.8194, 0.2441, 0.8194, 0.2441, 0.8169, 0.4053, 0.8169, 0.5803, 0.8056, 0.5803, 0.6444, 0.5818, 0.6444, 0.5818, 0.8056, 0.5803, 0.9806, 0.5803, 0.8194, 0.5828, 0.8194, 0.5828, 0.9806, 0.2441, 0.6444, 0.2441, 0.8056, 0.2426, 0.8056, 0.2426, 0.6444, 0.4053, 0.6419, 0.2441, 0.6419, 0.2441, 0.6385, 0.4053, 0.6385, 0.7993, 0.1176, 0.8257, 0.1176, 0.8257, 0.144, 0.7993, 0.144, 0.8429, 0.2176, 0.8429, 0.244, 0.8321, 0.244, 0.8321, 0.2176, 0.7757, 0.2131, 0.7493, 0.2131, 0.7493, 0.2077, 0.7757, 0.2077, 0.8305, 0.2988, 0.8332, 0.2988, 0.8305, 0.3015, 0.8805, 0.2128, 0.8805, 0.2101, 0.8832, 0.2128, 0.7493, 0.2176, 0.7757, 0.2176, 0.7757, 0.244, 0.7493, 0.244, 0.8493, 0.2485, 0.8757, 0.2485, 0.8757, 0.2539, 0.8493, 0.2539, 0.8257, 0.1612, 0.7993, 0.1612, 0.7993, 0.1504, 0.8257, 0.1504, 0.8757, 0.2131, 0.8493, 0.2131, 0.8493, 0.2077, 0.8757, 0.2077, 0.7821, 0.244, 0.7821, 0.2176, 0.7929, 0.2176, 0.7929, 0.244, 0.7805, 0.2128, 0.7805, 0.2101, 0.7832, 0.2128, 0.8257, 0.2112, 0.7993, 0.2112, 0.7993, 0.2004, 0.8257, 0.2004, 0.7445, 0.2488, 0.7445, 0.2515, 0.7418, 0.2488, 0.7993, 0.2676, 0.8257, 0.2676, 0.8257, 0.294, 0.7993, 0.294, 0.8493, 0.2176, 0.8757, 0.2176, 0.8757, 0.244, 0.8493, 0.244, 0.7993, 0.1676, 0.8257, 0.1676, 0.8257, 0.194, 0.7993, 0.194, 0.7445, 0.2128, 0.7418, 0.2128, 0.7445, 0.2101, 0.7805, 0.2488, 0.7832, 0.2488, 0.7805, 0.2515, 0.8445, 0.2128, 0.8418, 0.2128, 0.8445, 0.2101, 0.8257, 0.2612, 0.7993, 0.2612, 0.7993, 0.2504, 0.8257, 0.2504, 0.8445, 0.2488, 0.8445, 0.2515, 0.8418, 0.2488, 0.7993, 0.2176, 0.8257, 0.2176, 0.8257, 0.244, 0.7993, 0.244, 0.7993, 0.2985, 0.8257, 0.2985, 0.8257, 0.3039, 0.7993, 0.3039, 0.8802, 0.244, 0.8802, 0.2176, 0.8856, 0.2176, 0.8856, 0.244, 0.7493, 0.2485, 0.7757, 0.2485, 0.7757, 0.2539, 0.7493, 0.2539, 0.7448, 0.244, 0.7493, 0.244, 0.7493, 0.2485, 0.7445, 0.2488, 0.7493, 0.2539, 0.7493, 0.2558, 0.7467, 0.2558, 0.7467, 0.2526, 0.7394, 0.244, 0.7407, 0.2467, 0.7375, 0.2467, 0.7375, 0.244, 0.8257, 0.2985, 0.8257, 0.2967, 0.8283, 0.2967, 0.8283, 0.2999, 0.8757, 0.2485, 0.8757, 0.2467, 0.8783, 0.2467, 0.8783, 0.2499, 0.8257, 0.3039, 0.8283, 0.3026, 0.8283, 0.3058, 0.8257, 0.3058, 0.7493, 0.2131, 0.7493, 0.2176, 0.7448, 0.2176, 0.7445, 0.2128, 0.7394, 0.2176, 0.7375, 0.2176, 0.7375, 0.215, 0.7407, 0.215, 0.7493, 0.2077, 0.7467, 0.2091, 0.7467, 0.2058, 0.7493, 0.2058, 0.8802, 0.2176, 0.8757, 0.2176, 0.8757, 0.2131, 0.8805, 0.2128, 0.8757, 0.2077, 0.8757, 0.2058, 0.8783, 0.2058, 0.8783, 0.2091, 0.8856, 0.2176, 0.8843, 0.215, 0.8875, 0.215, 0.8875, 0.2176, 0.7757, 0.2485, 0.7757, 0.2467, 0.7783, 0.2467, 0.7783, 0.2499, 0.7929, 0.244, 0.7967, 0.244, 0.7967, 0.2467, 0.7902, 0.2467, 0.7757, 0.2539, 0.7783, 0.2526, 0.7783, 0.2558, 0.7757, 0.2558, 0.8429, 0.244, 0.8467, 0.244, 0.8467, 0.2467, 0.8402, 0.2467, 0.8493, 0.2539, 0.8493, 0.2558, 0.8467, 0.2558, 0.8467, 0.2526, 0.8321, 0.244, 0.8348, 0.2467, 0.8283, 0.2467, 0.8283, 0.244, 0.7821, 0.2176, 0.7783, 0.2176, 0.7783, 0.215, 0.7848, 0.215, 0.7757, 0.2077, 0.7757, 0.2058, 0.7783, 0.2058, 0.7783, 0.2091, 0.7929, 0.2176, 0.7902, 0.215, 0.7967, 0.215, 0.7967, 0.2176, 0.8493, 0.2131, 0.8493, 0.215, 0.8467, 0.215, 0.8467, 0.2117, 0.8321, 0.2176, 0.8283, 0.2176, 0.8283, 0.215, 0.8348, 0.215, 0.8493, 0.2077, 0.8467, 0.2091, 0.8467, 0.2058, 0.8493, 0.2058, 0.7394, 0.244, 0.7448, 0.244, 0.7445, 0.2488, 0.7418, 0.2488, 0.7493, 0.2485, 0.7493, 0.2539, 0.7445, 0.2515, 0.7445, 0.2488, 0.7993, 0.2985, 0.7993, 0.3039, 0.7967, 0.3026, 0.7967, 0.2999, 0.8257, 0.3039, 0.8257, 0.2985, 0.8305, 0.2988, 0.8305, 0.3015, 0.8757, 0.2539, 0.8757, 0.2485, 0.8783, 0.2499, 0.8783, 0.2526, 0.8802, 0.244, 0.8856, 0.244, 0.8843, 0.2467, 0.8816, 0.2467, 0.7493, 0.2077, 0.7493, 0.2131, 0.7445, 0.2128, 0.7445, 0.2101, 0.7448, 0.2176, 0.7394, 0.2176, 0.7418, 0.2128, 0.7445, 0.2128, 0.7993, 0.1504, 0.7993, 0.1612, 0.7967, 0.1585, 0.7967, 0.1531, 0.8856, 0.2176, 0.8802, 0.2176, 0.8805, 0.2128, 0.8832, 0.2128, 0.8757, 0.2131, 0.8757, 0.2077, 0.8805, 0.2101, 0.8805, 0.2128, 0.8257, 0.1612, 0.8257, 0.1504, 0.8283, 0.1531, 0.8283, 0.1585, 0.7757, 0.2539, 0.7757, 0.2485, 0.7805, 0.2488, 0.7805, 0.2515, 0.7821, 0.244, 0.7929, 0.244, 0.7902, 0.2467, 0.7848, 0.2467, 0.7993, 0.2504, 0.7993, 0.2612, 0.7967, 0.2585, 0.7967, 0.2531, 0.8321, 0.244, 0.8429, 0.244, 0.8402, 0.2467, 0.8348, 0.2467, 0.8493, 0.2485, 0.8493, 0.2539, 0.8445, 0.2515, 0.8445, 0.2488, 0.8257, 0.2612, 0.8257, 0.2504, 0.8283, 0.2531, 0.8283, 0.2585, 0.7929, 0.2176, 0.7821, 0.2176, 0.7848, 0.215, 0.7902, 0.215, 0.7757, 0.2131, 0.7757, 0.2077, 0.7805, 0.2101, 0.7805, 0.2128, 0.7993, 0.2004, 0.7993, 0.2112, 0.7967, 0.2085, 0.7967, 0.2031, 0.8493, 0.2077, 0.8493, 0.2131, 0.8445, 0.2128, 0.8445, 0.2101, 0.8429, 0.2176, 0.8321, 0.2176, 0.8348, 0.215, 0.8402, 0.215, 0.8257, 0.2112, 0.8257, 0.2004, 0.8283, 0.2031, 0.8283, 0.2085, 0.7493, 0.2176, 0.7493, 0.244, 0.7448, 0.244, 0.7448, 0.2176, 0.7993, 0.1176, 0.7993, 0.144, 0.7967, 0.144, 0.7967, 0.1176, 0.7993, 0.294, 0.8257, 0.294, 0.8257, 0.2985, 0.7993, 0.2985, 0.8257, 0.1176, 0.7993, 0.1176, 0.7993, 0.115, 0.8257, 0.115, 0.8757, 0.244, 0.8757, 0.2176, 0.8802, 0.2176, 0.8802, 0.244, 0.8257, 0.144, 0.8257, 0.1176, 0.8283, 0.1176, 0.8283, 0.144, 0.8257, 0.1676, 0.7993, 0.1676, 0.7993, 0.1612, 0.8257, 0.1612, 0.7993, 0.144, 0.8257, 0.144, 0.8257, 0.1504, 0.7993, 0.1504, 0.7757, 0.2176, 0.7493, 0.2176, 0.7493, 0.2131, 0.7757, 0.2131, 0.7993, 0.1676, 0.7993, 0.194, 0.7967, 0.194, 0.7967, 0.1676, 0.8757, 0.2176, 0.8493, 0.2176, 0.8493, 0.2131, 0.8757, 0.2131, 0.8257, 0.194, 0.8257, 0.1676, 0.8283, 0.1676, 0.8283, 0.194, 0.8257, 0.2176, 0.7993, 0.2176, 0.7993, 0.2112, 0.8257, 0.2112, 0.7993, 0.194, 0.8257, 0.194, 0.8257, 0.2004, 0.7993, 0.2004, 0.7757, 0.244, 0.7757, 0.2176, 0.7821, 0.2176, 0.7821, 0.244, 0.7993, 0.2176, 0.7993, 0.244, 0.7929, 0.244, 0.7929, 0.2176, 0.8493, 0.2176, 0.8493, 0.244, 0.8429, 0.244, 0.8429, 0.2176, 0.8257, 0.244, 0.8257, 0.2176, 0.8321, 0.2176, 0.8321, 0.244, 0.8257, 0.2676, 0.7993, 0.2676, 0.7993, 0.2612, 0.8257, 0.2612, 0.7993, 0.244, 0.8257, 0.244, 0.8257, 0.2504, 0.7993, 0.2504, 0.7493, 0.244, 0.7757, 0.244, 0.7757, 0.2485, 0.7493, 0.2485, 0.7993, 0.2676, 0.7993, 0.294, 0.7967, 0.294, 0.7967, 0.2676, 0.8493, 0.244, 0.8757, 0.244, 0.8757, 0.2485, 0.8493, 0.2485, 0.8257, 0.294, 0.8257, 0.2676, 0.8283, 0.2676, 0.8283, 0.294, 0.7448, 0.2176, 0.7448, 0.244, 0.7394, 0.244, 0.7394, 0.2176, 0.6118, 0.1176, 0.6382, 0.1176, 0.6382, 0.144, 0.6118, 0.144, 0.6554, 0.2176, 0.6554, 0.244, 0.6446, 0.244, 0.6446, 0.2176, 0.5882, 0.2131, 0.5618, 0.2131, 0.5618, 0.2077, 0.5882, 0.2077, 0.643, 0.2988, 0.6457, 0.2988, 0.643, 0.3015, 0.693, 0.2128, 0.693, 0.2101, 0.6957, 0.2128, 0.5618, 0.2176, 0.5882, 0.2176, 0.5882, 0.244, 0.5618, 0.244, 0.6618, 0.2485, 0.6882, 0.2485, 0.6882, 0.2539, 0.6618, 0.2539, 0.6382, 0.1612, 0.6118, 0.1612, 0.6118, 0.1504, 0.6382, 0.1504, 0.6882, 0.2131, 0.6618, 0.2131, 0.6618, 0.2077, 0.6882, 0.2077, 0.5946, 0.244, 0.5946, 0.2176, 0.6054, 0.2176, 0.6054, 0.244, 0.593, 0.2128, 0.593, 0.2101, 0.5957, 0.2128, 0.6382, 0.2112, 0.6118, 0.2112, 0.6118, 0.2004, 0.6382, 0.2004, 0.557, 0.2488, 0.557, 0.2515, 0.5543, 0.2488, 0.6118, 0.2676, 0.6382, 0.2676, 0.6382, 0.294, 0.6118, 0.294, 0.6618, 0.2176, 0.6882, 0.2176, 0.6882, 0.244, 0.6618, 0.244, 0.6118, 0.1676, 0.6382, 0.1676, 0.6382, 0.194, 0.6118, 0.194, 0.557, 0.2128, 0.5543, 0.2128, 0.557, 0.2101, 0.593, 0.2488, 0.5957, 0.2488, 0.593, 0.2515, 0.657, 0.2128, 0.6543, 0.2128, 0.657, 0.2101, 0.6382, 0.2612, 0.6118, 0.2612, 0.6118, 0.2504, 0.6382, 0.2504, 0.657, 0.2488, 0.657, 0.2515, 0.6543, 0.2488, 0.6118, 0.2176, 0.6382, 0.2176, 0.6382, 0.244, 0.6118, 0.244, 0.6118, 0.2985, 0.6382, 0.2985, 0.6382, 0.3039, 0.6118, 0.3039, 0.6927, 0.244, 0.6927, 0.2176, 0.6981, 0.2176, 0.6981, 0.244, 0.5618, 0.2485, 0.5882, 0.2485, 0.5882, 0.2539, 0.5618, 0.2539, 0.5573, 0.244, 0.5618, 0.244, 0.5618, 0.2485, 0.557, 0.2488, 0.5618, 0.2539, 0.5618, 0.2558, 0.5592, 0.2558, 0.5592, 0.2526, 0.5519, 0.244, 0.5532, 0.2467, 0.55, 0.2467, 0.55, 0.244, 0.6382, 0.2985, 0.6382, 0.2967, 0.6408, 0.2967, 0.6408, 0.2999, 0.6882, 0.2485, 0.6882, 0.2467, 0.6908, 0.2467, 0.6908, 0.2499, 0.6382, 0.3039, 0.6408, 0.3026, 0.6408, 0.3058, 0.6382, 0.3058, 0.5618, 0.2131, 0.5618, 0.2176, 0.5573, 0.2176, 0.557, 0.2128, 0.5519, 0.2176, 0.55, 0.2176, 0.55, 0.215, 0.5532, 0.215, 0.5618, 0.2077, 0.5592, 0.2091, 0.5592, 0.2058, 0.5618, 0.2058, 0.6927, 0.2176, 0.6882, 0.2176, 0.6882, 0.2131, 0.693, 0.2128, 0.6882, 0.2077, 0.6882, 0.2058, 0.6908, 0.2058, 0.6908, 0.2091, 0.6981, 0.2176, 0.6968, 0.215, 0.7, 0.215, 0.7, 0.2176, 0.5882, 0.2485, 0.5882, 0.2467, 0.5908, 0.2467, 0.5908, 0.2499, 0.6054, 0.244, 0.6092, 0.244, 0.6092, 0.2467, 0.6027, 0.2467, 0.5882, 0.2539, 0.5908, 0.2526, 0.5908, 0.2558, 0.5882, 0.2558, 0.6554, 0.244, 0.6592, 0.244, 0.6592, 0.2467, 0.6527, 0.2467, 0.6618, 0.2539, 0.6618, 0.2558, 0.6592, 0.2558, 0.6592, 0.2526, 0.6446, 0.244, 0.6473, 0.2467, 0.6408, 0.2467, 0.6408, 0.244, 0.5946, 0.2176, 0.5908, 0.2176, 0.5908, 0.215, 0.5973, 0.215, 0.5882, 0.2077, 0.5882, 0.2058, 0.5908, 0.2058, 0.5908, 0.2091, 0.6054, 0.2176, 0.6027, 0.215, 0.6092, 0.215, 0.6092, 0.2176, 0.6618, 0.2131, 0.6618, 0.215, 0.6592, 0.215, 0.6592, 0.2117, 0.6446, 0.2176, 0.6408, 0.2176, 0.6408, 0.215, 0.6473, 0.215, 0.6618, 0.2077, 0.6592, 0.2091, 0.6592, 0.2058, 0.6618, 0.2058, 0.5519, 0.244, 0.5573, 0.244, 0.557, 0.2488, 0.5543, 0.2488, 0.5618, 0.2485, 0.5618, 0.2539, 0.557, 0.2515, 0.557, 0.2488, 0.6118, 0.2985, 0.6118, 0.3039, 0.6092, 0.3026, 0.6092, 0.2999, 0.6382, 0.3039, 0.6382, 0.2985, 0.643, 0.2988, 0.643, 0.3015, 0.6882, 0.2539, 0.6882, 0.2485, 0.6908, 0.2499, 0.6908, 0.2526, 0.6927, 0.244, 0.6981, 0.244, 0.6968, 0.2467, 0.6941, 0.2467, 0.5618, 0.2077, 0.5618, 0.2131, 0.557, 0.2128, 0.557, 0.2101, 0.5573, 0.2176, 0.5519, 0.2176, 0.5543, 0.2128, 0.557, 0.2128, 0.6118, 0.1504, 0.6118, 0.1612, 0.6092, 0.1585, 0.6092, 0.1531, 0.6981, 0.2176, 0.6927, 0.2176, 0.693, 0.2128, 0.6957, 0.2128, 0.6882, 0.2131, 0.6882, 0.2077, 0.693, 0.2101, 0.693, 0.2128, 0.6382, 0.1612, 0.6382, 0.1504, 0.6408, 0.1531, 0.6408, 0.1585, 0.5882, 0.2539, 0.5882, 0.2485, 0.593, 0.2488, 0.593, 0.2515, 0.5946, 0.244, 0.6054, 0.244, 0.6027, 0.2467, 0.5973, 0.2467, 0.6118, 0.2504, 0.6118, 0.2612, 0.6092, 0.2585, 0.6092, 0.2531, 0.6446, 0.244, 0.6554, 0.244, 0.6527, 0.2467, 0.6473, 0.2467, 0.6618, 0.2485, 0.6618, 0.2539, 0.657, 0.2515, 0.657, 0.2488, 0.6382, 0.2612, 0.6382, 0.2504, 0.6408, 0.2531, 0.6408, 0.2585, 0.6054, 0.2176, 0.5946, 0.2176, 0.5973, 0.215, 0.6027, 0.215, 0.5882, 0.2131, 0.5882, 0.2077, 0.593, 0.2101, 0.593, 0.2128, 0.6118, 0.2004, 0.6118, 0.2112, 0.6092, 0.2085, 0.6092, 0.2031, 0.6618, 0.2077, 0.6618, 0.2131, 0.657, 0.2128, 0.657, 0.2101, 0.6554, 0.2176, 0.6446, 0.2176, 0.6473, 0.215, 0.6527, 0.215, 0.6382, 0.2112, 0.6382, 0.2004, 0.6408, 0.2031, 0.6408, 0.2085, 0.5618, 0.2176, 0.5618, 0.244, 0.5573, 0.244, 0.5573, 0.2176, 0.6118, 0.1176, 0.6118, 0.144, 0.6092, 0.144, 0.6092, 0.1176, 0.6118, 0.294, 0.6382, 0.294, 0.6382, 0.2985, 0.6118, 0.2985, 0.6382, 0.1176, 0.6118, 0.1176, 0.6118, 0.115, 0.6382, 0.115, 0.6882, 0.244, 0.6882, 0.2176, 0.6927, 0.2176, 0.6927, 0.244, 0.6382, 0.144, 0.6382, 0.1176, 0.6408, 0.1176, 0.6408, 0.144, 0.6382, 0.1676, 0.6118, 0.1676, 0.6118, 0.1612, 0.6382, 0.1612, 0.6118, 0.144, 0.6382, 0.144, 0.6382, 0.1504, 0.6118, 0.1504, 0.5882, 0.2176, 0.5618, 0.2176, 0.5618, 0.2131, 0.5882, 0.2131, 0.6118, 0.1676, 0.6118, 0.194, 0.6092, 0.194, 0.6092, 0.1676, 0.6882, 0.2176, 0.6618, 0.2176, 0.6618, 0.2131, 0.6882, 0.2131, 0.6382, 0.194, 0.6382, 0.1676, 0.6408, 0.1676, 0.6408, 0.194, 0.6382, 0.2176, 0.6118, 0.2176, 0.6118, 0.2112, 0.6382, 0.2112, 0.6118, 0.194, 0.6382, 0.194, 0.6382, 0.2004, 0.6118, 0.2004, 0.5882, 0.244, 0.5882, 0.2176, 0.5946, 0.2176, 0.5946, 0.244, 0.6118, 0.2176, 0.6118, 0.244, 0.6054, 0.244, 0.6054, 0.2176, 0.6618, 0.2176, 0.6618, 0.244, 0.6554, 0.244, 0.6554, 0.2176, 0.6382, 0.244, 0.6382, 0.2176, 0.6446, 0.2176, 0.6446, 0.244, 0.6382, 0.2676, 0.6118, 0.2676, 0.6118, 0.2612, 0.6382, 0.2612, 0.6118, 0.244, 0.6382, 0.244, 0.6382, 0.2504, 0.6118, 0.2504, 0.5618, 0.244, 0.5882, 0.244, 0.5882, 0.2485, 0.5618, 0.2485, 0.6118, 0.2676, 0.6118, 0.294, 0.6092, 0.294, 0.6092, 0.2676, 0.6618, 0.244, 0.6882, 0.244, 0.6882, 0.2485, 0.6618, 0.2485, 0.6382, 0.294, 0.6382, 0.2676, 0.6408, 0.2676, 0.6408, 0.294, 0.5573, 0.2176, 0.5573, 0.244, 0.5519, 0.244, 0.5519, 0.2176, 0.4243, 0.1176, 0.4507, 0.1176, 0.4507, 0.144, 0.4243, 0.144, 0.4679, 0.2176, 0.4679, 0.244, 0.4571, 0.244, 0.4571, 0.2176, 0.4007, 0.2131, 0.3743, 0.2131, 0.3743, 0.2077, 0.4007, 0.2077, 0.4555, 0.2988, 0.4582, 0.2988, 0.4555, 0.3015, 0.5055, 0.2128, 0.5055, 0.2101, 0.5082, 0.2128, 0.3743, 0.2176, 0.4007, 0.2176, 0.4007, 0.244, 0.3743, 0.244, 0.4743, 0.2485, 0.5007, 0.2485, 0.5007, 0.2539, 0.4743, 0.2539, 0.4507, 0.1612, 0.4243, 0.1612, 0.4243, 0.1504, 0.4507, 0.1504, 0.5007, 0.2131, 0.4743, 0.2131, 0.4743, 0.2077, 0.5007, 0.2077, 0.4071, 0.244, 0.4071, 0.2176, 0.4179, 0.2176, 0.4179, 0.244, 0.4055, 0.2128, 0.4055, 0.2101, 0.4082, 0.2128, 0.4507, 0.2112, 0.4243, 0.2112, 0.4243, 0.2004, 0.4507, 0.2004, 0.3695, 0.2488, 0.3695, 0.2515, 0.3668, 0.2488, 0.4243, 0.2676, 0.4507, 0.2676, 0.4507, 0.294, 0.4243, 0.294, 0.4743, 0.2176, 0.5007, 0.2176, 0.5007, 0.244, 0.4743, 0.244, 0.4243, 0.1676, 0.4507, 0.1676, 0.4507, 0.194, 0.4243, 0.194, 0.3695, 0.2128, 0.3668, 0.2128, 0.3695, 0.2101, 0.4055, 0.2488, 0.4082, 0.2488, 0.4055, 0.2515, 0.4695, 0.2128, 0.4668, 0.2128, 0.4695, 0.2101, 0.4507, 0.2612, 0.4243, 0.2612, 0.4243, 0.2504, 0.4507, 0.2504, 0.4695, 0.2488, 0.4695, 0.2515, 0.4668, 0.2488, 0.4243, 0.2176, 0.4507, 0.2176, 0.4507, 0.244, 0.4243, 0.244, 0.4243, 0.2985, 0.4507, 0.2985, 0.4507, 0.3039, 0.4243, 0.3039, 0.5052, 0.244, 0.5052, 0.2176, 0.5106, 0.2176, 0.5106, 0.244, 0.3743, 0.2485, 0.4007, 0.2485, 0.4007, 0.2539, 0.3743, 0.2539, 0.3698, 0.244, 0.3743, 0.244, 0.3743, 0.2485, 0.3695, 0.2488, 0.3743, 0.2539, 0.3743, 0.2558, 0.3717, 0.2558, 0.3717, 0.2526, 0.3644, 0.244, 0.3657, 0.2467, 0.3625, 0.2467, 0.3625, 0.244, 0.4507, 0.2985, 0.4507, 0.2967, 0.4533, 0.2967, 0.4533, 0.2999, 0.5007, 0.2485, 0.5007, 0.2467, 0.5033, 0.2467, 0.5033, 0.2499, 0.4507, 0.3039, 0.4533, 0.3026, 0.4533, 0.3058, 0.4507, 0.3058, 0.3743, 0.2131, 0.3743, 0.2176, 0.3698, 0.2176, 0.3695, 0.2128, 0.3644, 0.2176, 0.3625, 0.2176, 0.3625, 0.215, 0.3657, 0.215, 0.3743, 0.2077, 0.3717, 0.2091, 0.3717, 0.2058, 0.3743, 0.2058, 0.5052, 0.2176, 0.5007, 0.2176, 0.5007, 0.2131, 0.5055, 0.2128, 0.5007, 0.2077, 0.5007, 0.2058, 0.5033, 0.2058, 0.5033, 0.2091, 0.5106, 0.2176, 0.5093, 0.215, 0.5125, 0.215, 0.5125, 0.2176, 0.4007, 0.2485, 0.4007, 0.2467, 0.4033, 0.2467, 0.4033, 0.2499, 0.4179, 0.244, 0.4217, 0.244, 0.4217, 0.2467, 0.4152, 0.2467, 0.4007, 0.2539, 0.4033, 0.2526, 0.4033, 0.2558, 0.4007, 0.2558, 0.4679, 0.244, 0.4717, 0.244, 0.4717, 0.2467, 0.4652, 0.2467, 0.4743, 0.2539, 0.4743, 0.2558, 0.4717, 0.2558, 0.4717, 0.2526, 0.4571, 0.244, 0.4598, 0.2467, 0.4533, 0.2467, 0.4533, 0.244, 0.4071, 0.2176, 0.4033, 0.2176, 0.4033, 0.215, 0.4098, 0.215, 0.4007, 0.2077, 0.4007, 0.2058, 0.4033, 0.2058, 0.4033, 0.2091, 0.4179, 0.2176, 0.4152, 0.215, 0.4217, 0.215, 0.4217, 0.2176, 0.4743, 0.2131, 0.4743, 0.215, 0.4717, 0.215, 0.4717, 0.2117, 0.4571, 0.2176, 0.4533, 0.2176, 0.4533, 0.215, 0.4598, 0.215, 0.4743, 0.2077, 0.4717, 0.2091, 0.4717, 0.2058, 0.4743, 0.2058, 0.3644, 0.244, 0.3698, 0.244, 0.3695, 0.2488, 0.3668, 0.2488, 0.3743, 0.2485, 0.3743, 0.2539, 0.3695, 0.2515, 0.3695, 0.2488, 0.4243, 0.2985, 0.4243, 0.3039, 0.4217, 0.3026, 0.4217, 0.2999, 0.4507, 0.3039, 0.4507, 0.2985, 0.4555, 0.2988, 0.4555, 0.3015, 0.5007, 0.2539, 0.5007, 0.2485, 0.5033, 0.2499, 0.5033, 0.2526, 0.5052, 0.244, 0.5106, 0.244, 0.5093, 0.2467, 0.5066, 0.2467, 0.3743, 0.2077, 0.3743, 0.2131, 0.3695, 0.2128, 0.3695, 0.2101, 0.3698, 0.2176, 0.3644, 0.2176, 0.3668, 0.2128, 0.3695, 0.2128, 0.4243, 0.1504, 0.4243, 0.1612, 0.4217, 0.1585, 0.4217, 0.1531, 0.5106, 0.2176, 0.5052, 0.2176, 0.5055, 0.2128, 0.5082, 0.2128, 0.5007, 0.2131, 0.5007, 0.2077, 0.5055, 0.2101, 0.5055, 0.2128, 0.4507, 0.1612, 0.4507, 0.1504, 0.4533, 0.1531, 0.4533, 0.1585, 0.4007, 0.2539, 0.4007, 0.2485, 0.4055, 0.2488, 0.4055, 0.2515, 0.4071, 0.244, 0.4179, 0.244, 0.4152, 0.2467, 0.4098, 0.2467, 0.4243, 0.2504, 0.4243, 0.2612, 0.4217, 0.2585, 0.4217, 0.2531, 0.4571, 0.244, 0.4679, 0.244, 0.4652, 0.2467, 0.4598, 0.2467, 0.4743, 0.2485, 0.4743, 0.2539, 0.4695, 0.2515, 0.4695, 0.2488, 0.4507, 0.2612, 0.4507, 0.2504, 0.4533, 0.2531, 0.4533, 0.2585, 0.4179, 0.2176, 0.4071, 0.2176, 0.4098, 0.215, 0.4152, 0.215, 0.4007, 0.2131, 0.4007, 0.2077, 0.4055, 0.2101, 0.4055, 0.2128, 0.4243, 0.2004, 0.4243, 0.2112, 0.4217, 0.2085, 0.4217, 0.2031, 0.4743, 0.2077, 0.4743, 0.2131, 0.4695, 0.2128, 0.4695, 0.2101, 0.4679, 0.2176, 0.4571, 0.2176, 0.4598, 0.215, 0.4652, 0.215, 0.4507, 0.2112, 0.4507, 0.2004, 0.4533, 0.2031, 0.4533, 0.2085, 0.3743, 0.2176, 0.3743, 0.244, 0.3698, 0.244, 0.3698, 0.2176, 0.4243, 0.1176, 0.4243, 0.144, 0.4217, 0.144, 0.4217, 0.1176, 0.4243, 0.294, 0.4507, 0.294, 0.4507, 0.2985, 0.4243, 0.2985, 0.4507, 0.1176, 0.4243, 0.1176, 0.4243, 0.115, 0.4507, 0.115, 0.5007, 0.244, 0.5007, 0.2176, 0.5052, 0.2176, 0.5052, 0.244, 0.4507, 0.144, 0.4507, 0.1176, 0.4533, 0.1176, 0.4533, 0.144, 0.4507, 0.1676, 0.4243, 0.1676, 0.4243, 0.1612, 0.4507, 0.1612, 0.4243, 0.144, 0.4507, 0.144, 0.4507, 0.1504, 0.4243, 0.1504, 0.4007, 0.2176, 0.3743, 0.2176, 0.3743, 0.2131, 0.4007, 0.2131, 0.4243, 0.1676, 0.4243, 0.194, 0.4217, 0.194, 0.4217, 0.1676, 0.5007, 0.2176, 0.4743, 0.2176, 0.4743, 0.2131, 0.5007, 0.2131, 0.4507, 0.194, 0.4507, 0.1676, 0.4533, 0.1676, 0.4533, 0.194, 0.4507, 0.2176, 0.4243, 0.2176, 0.4243, 0.2112, 0.4507, 0.2112, 0.4243, 0.194, 0.4507, 0.194, 0.4507, 0.2004, 0.4243, 0.2004, 0.4007, 0.244, 0.4007, 0.2176, 0.4071, 0.2176, 0.4071, 0.244, 0.4243, 0.2176, 0.4243, 0.244, 0.4179, 0.244, 0.4179, 0.2176, 0.4743, 0.2176, 0.4743, 0.244, 0.4679, 0.244, 0.4679, 0.2176, 0.4507, 0.244, 0.4507, 0.2176, 0.4571, 0.2176, 0.4571, 0.244, 0.4507, 0.2676, 0.4243, 0.2676, 0.4243, 0.2612, 0.4507, 0.2612, 0.4243, 0.244, 0.4507, 0.244, 0.4507, 0.2504, 0.4243, 0.2504, 0.3743, 0.244, 0.4007, 0.244, 0.4007, 0.2485, 0.3743, 0.2485, 0.4243, 0.2676, 0.4243, 0.294, 0.4217, 0.294, 0.4217, 0.2676, 0.4743, 0.244, 0.5007, 0.244, 0.5007, 0.2485, 0.4743, 0.2485, 0.4507, 0.294, 0.4507, 0.2676, 0.4533, 0.2676, 0.4533, 0.294, 0.3698, 0.2176, 0.3698, 0.244, 0.3644, 0.244, 0.3644, 0.2176, 0.2368, 0.1176, 0.2632, 0.1176, 0.2632, 0.144, 0.2368, 0.144, 0.2804, 0.2176, 0.2804, 0.244, 0.2696, 0.244, 0.2696, 0.2176, 0.2132, 0.2131, 0.1868, 0.2131, 0.1868, 0.2077, 0.2132, 0.2077, 0.268, 0.2988, 0.2707, 0.2988, 0.268, 0.3015, 0.318, 0.2128, 0.318, 0.2101, 0.3207, 0.2128, 0.1868, 0.2176, 0.2132, 0.2176, 0.2132, 0.244, 0.1868, 0.244, 0.2868, 0.2485, 0.3132, 0.2485, 0.3132, 0.2539, 0.2868, 0.2539, 0.2632, 0.1612, 0.2368, 0.1612, 0.2368, 0.1504, 0.2632, 0.1504, 0.3132, 0.2131, 0.2868, 0.2131, 0.2868, 0.2077, 0.3132, 0.2077, 0.2196, 0.244, 0.2196, 0.2176, 0.2304, 0.2176, 0.2304, 0.244, 0.218, 0.2128, 0.218, 0.2101, 0.2207, 0.2128, 0.2632, 0.2112, 0.2368, 0.2112, 0.2368, 0.2004, 0.2632, 0.2004, 0.182, 0.2488, 0.182, 0.2515, 0.1793, 0.2488, 0.2368, 0.2676, 0.2632, 0.2676, 0.2632, 0.294, 0.2368, 0.294, 0.2868, 0.2176, 0.3132, 0.2176, 0.3132, 0.244, 0.2868, 0.244, 0.2368, 0.1676, 0.2632, 0.1676, 0.2632, 0.194, 0.2368, 0.194, 0.182, 0.2128, 0.1793, 0.2128, 0.182, 0.2101, 0.218, 0.2488, 0.2207, 0.2488, 0.218, 0.2515, 0.282, 0.2128, 0.2793, 0.2128, 0.282, 0.2101, 0.2632, 0.2612, 0.2368, 0.2612, 0.2368, 0.2504, 0.2632, 0.2504, 0.282, 0.2488, 0.282, 0.2515, 0.2793, 0.2488, 0.2368, 0.2176, 0.2632, 0.2176, 0.2632, 0.244, 0.2368, 0.244, 0.2368, 0.2985, 0.2632, 0.2985, 0.2632, 0.3039, 0.2368, 0.3039, 0.3177, 0.244, 0.3177, 0.2176, 0.3231, 0.2176, 0.3231, 0.244, 0.1868, 0.2485, 0.2132, 0.2485, 0.2132, 0.2539, 0.1868, 0.2539, 0.1823, 0.244, 0.1868, 0.244, 0.1868, 0.2485, 0.182, 0.2488, 0.1868, 0.2539, 0.1868, 0.2558, 0.1842, 0.2558, 0.1842, 0.2526, 0.1769, 0.244, 0.1782, 0.2467, 0.175, 0.2467, 0.175, 0.244, 0.2632, 0.2985, 0.2632, 0.2967, 0.2658, 0.2967, 0.2658, 0.2999, 0.3132, 0.2485, 0.3132, 0.2467, 0.3158, 0.2467, 0.3158, 0.2499, 0.2632, 0.3039, 0.2658, 0.3026, 0.2658, 0.3058, 0.2632, 0.3058, 0.1868, 0.2131, 0.1868, 0.2176, 0.1823, 0.2176, 0.182, 0.2128, 0.1769, 0.2176, 0.175, 0.2176, 0.175, 0.215, 0.1782, 0.215, 0.1868, 0.2077, 0.1842, 0.2091, 0.1842, 0.2058, 0.1868, 0.2058, 0.3177, 0.2176, 0.3132, 0.2176, 0.3132, 0.2131, 0.318, 0.2128, 0.3132, 0.2077, 0.3132, 0.2058, 0.3158, 0.2058, 0.3158, 0.2091, 0.3231, 0.2176, 0.3218, 0.215, 0.325, 0.215, 0.325, 0.2176, 0.2132, 0.2485, 0.2132, 0.2467, 0.2158, 0.2467, 0.2158, 0.2499, 0.2304, 0.244, 0.2342, 0.244, 0.2342, 0.2467, 0.2277, 0.2467, 0.2132, 0.2539, 0.2158, 0.2526, 0.2158, 0.2558, 0.2132, 0.2558, 0.2804, 0.244, 0.2842, 0.244, 0.2842, 0.2467, 0.2777, 0.2467, 0.2868, 0.2539, 0.2868, 0.2558, 0.2842, 0.2558, 0.2842, 0.2526, 0.2696, 0.244, 0.2723, 0.2467, 0.2658, 0.2467, 0.2658, 0.244, 0.2196, 0.2176, 0.2158, 0.2176, 0.2158, 0.215, 0.2223, 0.215, 0.2132, 0.2077, 0.2132, 0.2058, 0.2158, 0.2058, 0.2158, 0.2091, 0.2304, 0.2176, 0.2277, 0.215, 0.2342, 0.215, 0.2342, 0.2176, 0.2868, 0.2131, 0.2868, 0.215, 0.2842, 0.215, 0.2842, 0.2117, 0.2696, 0.2176, 0.2658, 0.2176, 0.2658, 0.215, 0.2723, 0.215, 0.2868, 0.2077, 0.2842, 0.2091, 0.2842, 0.2058, 0.2868, 0.2058, 0.1769, 0.244, 0.1823, 0.244, 0.182, 0.2488, 0.1793, 0.2488, 0.1868, 0.2485, 0.1868, 0.2539, 0.182, 0.2515, 0.182, 0.2488, 0.2368, 0.2985, 0.2368, 0.3039, 0.2342, 0.3026, 0.2342, 0.2999, 0.2632, 0.3039, 0.2632, 0.2985, 0.268, 0.2988, 0.268, 0.3015, 0.3132, 0.2539, 0.3132, 0.2485, 0.3158, 0.2499, 0.3158, 0.2526, 0.3177, 0.244, 0.3231, 0.244, 0.3218, 0.2467, 0.3191, 0.2467, 0.1868, 0.2077, 0.1868, 0.2131, 0.182, 0.2128, 0.182, 0.2101, 0.1823, 0.2176, 0.1769, 0.2176, 0.1793, 0.2128, 0.182, 0.2128, 0.2368, 0.1504, 0.2368, 0.1612, 0.2342, 0.1585, 0.2342, 0.1531, 0.3231, 0.2176, 0.3177, 0.2176, 0.318, 0.2128, 0.3207, 0.2128, 0.3132, 0.2131, 0.3132, 0.2077, 0.318, 0.2101, 0.318, 0.2128, 0.2632, 0.1612, 0.2632, 0.1504, 0.2658, 0.1531, 0.2658, 0.1585, 0.2132, 0.2539, 0.2132, 0.2485, 0.218, 0.2488, 0.218, 0.2515, 0.2196, 0.244, 0.2304, 0.244, 0.2277, 0.2467, 0.2223, 0.2467, 0.2368, 0.2504, 0.2368, 0.2612, 0.2342, 0.2585, 0.2342, 0.2531, 0.2696, 0.244, 0.2804, 0.244, 0.2777, 0.2467, 0.2723, 0.2467, 0.2868, 0.2485, 0.2868, 0.2539, 0.282, 0.2515, 0.282, 0.2488, 0.2632, 0.2612, 0.2632, 0.2504, 0.2658, 0.2531, 0.2658, 0.2585, 0.2304, 0.2176, 0.2196, 0.2176, 0.2223, 0.215, 0.2277, 0.215, 0.2132, 0.2131, 0.2132, 0.2077, 0.218, 0.2101, 0.218, 0.2128, 0.2368, 0.2004, 0.2368, 0.2112, 0.2342, 0.2085, 0.2342, 0.2031, 0.2868, 0.2077, 0.2868, 0.2131, 0.282, 0.2128, 0.282, 0.2101, 0.2804, 0.2176, 0.2696, 0.2176, 0.2723, 0.215, 0.2777, 0.215, 0.2632, 0.2112, 0.2632, 0.2004, 0.2658, 0.2031, 0.2658, 0.2085, 0.1868, 0.2176, 0.1868, 0.244, 0.1823, 0.244, 0.1823, 0.2176, 0.2368, 0.1176, 0.2368, 0.144, 0.2342, 0.144, 0.2342, 0.1176, 0.2368, 0.294, 0.2632, 0.294, 0.2632, 0.2985, 0.2368, 0.2985, 0.2632, 0.1176, 0.2368, 0.1176, 0.2368, 0.115, 0.2632, 0.115, 0.3132, 0.244, 0.3132, 0.2176, 0.3177, 0.2176, 0.3177, 0.244, 0.2632, 0.144, 0.2632, 0.1176, 0.2658, 0.1176, 0.2658, 0.144, 0.2632, 0.1676, 0.2368, 0.1676, 0.2368, 0.1612, 0.2632, 0.1612, 0.2368, 0.144, 0.2632, 0.144, 0.2632, 0.1504, 0.2368, 0.1504, 0.2132, 0.2176, 0.1868, 0.2176, 0.1868, 0.2131, 0.2132, 0.2131, 0.2368, 0.1676, 0.2368, 0.194, 0.2342, 0.194, 0.2342, 0.1676, 0.3132, 0.2176, 0.2868, 0.2176, 0.2868, 0.2131, 0.3132, 0.2131, 0.2632, 0.194, 0.2632, 0.1676, 0.2658, 0.1676, 0.2658, 0.194, 0.2632, 0.2176, 0.2368, 0.2176, 0.2368, 0.2112, 0.2632, 0.2112, 0.2368, 0.194, 0.2632, 0.194, 0.2632, 0.2004, 0.2368, 0.2004, 0.2132, 0.244, 0.2132, 0.2176, 0.2196, 0.2176, 0.2196, 0.244, 0.2368, 0.2176, 0.2368, 0.244, 0.2304, 0.244, 0.2304, 0.2176, 0.2868, 0.2176, 0.2868, 0.244, 0.2804, 0.244, 0.2804, 0.2176, 0.2632, 0.244, 0.2632, 0.2176, 0.2696, 0.2176, 0.2696, 0.244, 0.2632, 0.2676, 0.2368, 0.2676, 0.2368, 0.2612, 0.2632, 0.2612, 0.2368, 0.244, 0.2632, 0.244, 0.2632, 0.2504, 0.2368, 0.2504, 0.1868, 0.244, 0.2132, 0.244, 0.2132, 0.2485, 0.1868, 0.2485, 0.2368, 0.2676, 0.2368, 0.294, 0.2342, 0.294, 0.2342, 0.2676, 0.2868, 0.244, 0.3132, 0.244, 0.3132, 0.2485, 0.2868, 0.2485, 0.2632, 0.294, 0.2632, 0.2676, 0.2658, 0.2676, 0.2658, 0.294, 0.1823, 0.2176, 0.1823, 0.244, 0.1769, 0.244, 0.1769, 0.2176])
me_cube.materials.append(mat_material)
me_cube.use_remesh_preserve_volume = False
me_cube.use_remesh_preserve_attributes = False
me_cube.use_mirror_vertex_groups = False
me_cube.update()

# ---- objects
ob_cube = bpy.data.objects.new('Cube', me_cube)

# ---- transforms, parenting, visibility, modifiers, constraints
ob_cube.location = (0.0, 0.0, 0.0)
ob_cube.lock_rotations_4d = False
ob_cube.empty_display_type = 'ARROWS'
ob_cube.lineart.crease_threshold = 0.0

# ---- collection membership
col_collection.objects.link(ob_cube)

# ---- scene / render settings (as saved in the file)
scene.frame_start = 1; scene.frame_end = 250; scene.frame_set(1)
scene.render.engine = 'BLENDER_EEVEE_NEXT'
scene.render.motion_blur_shutter = 1.0
scene.cycles.use_denoising = False
scene.cycles.samples = 128
scene.cycles.sampling_pattern = 'TABULATED_SOBOL'
scene.cycles.use_adaptive_sampling = False
scene.cycles.use_light_tree = False
scene.view_settings.view_transform = 'Filmic'
bpy.context.view_layer.update()

# ---- added for rendering (the .blend has no active camera and no usable light): camera, sun
cam_auto = bpy.data.cameras.new('AutoCamera')
cam_auto.lens = 50.0
cam_auto.sensor_width = 36.0
cam_auto.clip_end = 1000.0
ob_auto_camera = bpy.data.objects.new('AutoCamera', cam_auto)
scene.collection.objects.link(ob_auto_camera)
ob_auto_camera.location = (3.20507, -3.84609, 2.56406)
ob_auto_camera.rotation_euler = (1.09748, -7.21219e-08, 0.694738)
scene.camera = ob_auto_camera
light_auto_sun = bpy.data.lights.new('AutoSun', 'SUN')
light_auto_sun.energy = 3.0
light_auto_sun.angle = 0.0523599
ob_auto_sun = bpy.data.objects.new('AutoSun', light_auto_sun)
scene.collection.objects.link(ob_auto_sun)
ob_auto_sun.rotation_euler = (0.872665, 0.174533, 0.523599)
bpy.context.view_layer.update()
